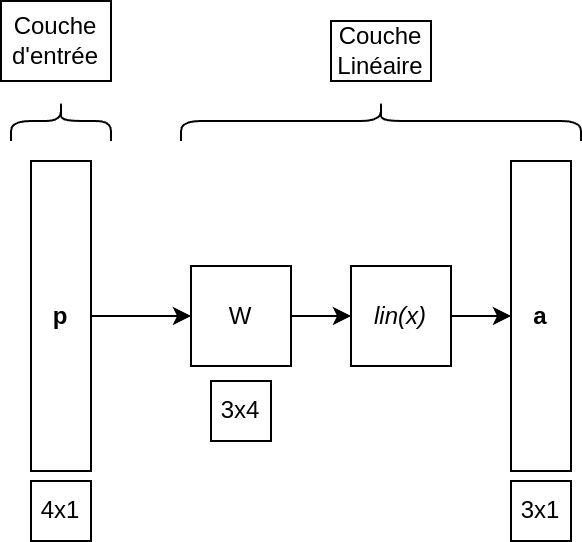

The diagram above was exported from draw.io. Its source (the exported page's mxGraphModel, read from the mxfile embedded in the PNG):
<mxGraphModel dx="1562" dy="921" grid="1" gridSize="10" guides="1" tooltips="1" connect="1" arrows="1" fold="1" page="1" pageScale="1" pageWidth="827" pageHeight="1169" math="0" shadow="0">
  <root>
    <mxCell id="0" />
    <mxCell id="1" parent="0" />
    <mxCell id="CM9102SwawFfFPmDYNY7-13" style="edgeStyle=orthogonalEdgeStyle;rounded=0;orthogonalLoop=1;jettySize=auto;html=1;exitX=0;exitY=0.5;exitDx=0;exitDy=0;" parent="1" source="CM9102SwawFfFPmDYNY7-1" target="CM9102SwawFfFPmDYNY7-3" edge="1">
      <mxGeometry relative="1" as="geometry" />
    </mxCell>
    <mxCell id="CM9102SwawFfFPmDYNY7-1" value="&lt;b&gt;p&lt;/b&gt;" style="rounded=0;whiteSpace=wrap;html=1;direction=west;" parent="1" vertex="1">
      <mxGeometry x="155" y="350" width="30" height="155" as="geometry" />
    </mxCell>
    <mxCell id="CM9102SwawFfFPmDYNY7-14" style="edgeStyle=orthogonalEdgeStyle;rounded=0;orthogonalLoop=1;jettySize=auto;html=1;entryX=0.5;entryY=0;entryDx=0;entryDy=0;" parent="1" source="CM9102SwawFfFPmDYNY7-3" target="CM9102SwawFfFPmDYNY7-8" edge="1">
      <mxGeometry relative="1" as="geometry" />
    </mxCell>
    <mxCell id="CM9102SwawFfFPmDYNY7-3" value="W" style="rounded=0;whiteSpace=wrap;html=1;" parent="1" vertex="1">
      <mxGeometry x="235" y="402.5" width="50" height="50" as="geometry" />
    </mxCell>
    <mxCell id="CM9102SwawFfFPmDYNY7-7" style="edgeStyle=orthogonalEdgeStyle;rounded=0;orthogonalLoop=1;jettySize=auto;html=1;exitX=0.5;exitY=1;exitDx=0;exitDy=0;entryX=1;entryY=0.5;entryDx=0;entryDy=0;" parent="1" source="CM9102SwawFfFPmDYNY7-8" edge="1">
      <mxGeometry relative="1" as="geometry">
        <mxPoint x="395" y="427.5" as="targetPoint" />
      </mxGeometry>
    </mxCell>
    <mxCell id="CM9102SwawFfFPmDYNY7-8" value="&lt;i&gt;lin(x)&lt;/i&gt;" style="whiteSpace=wrap;html=1;aspect=fixed;direction=north;" parent="1" vertex="1">
      <mxGeometry x="315" y="402.5" width="50" height="50" as="geometry" />
    </mxCell>
    <mxCell id="CM9102SwawFfFPmDYNY7-9" value="&lt;b&gt;a&lt;/b&gt;" style="rounded=0;whiteSpace=wrap;html=1;direction=west;" parent="1" vertex="1">
      <mxGeometry x="395" y="350" width="30" height="155" as="geometry" />
    </mxCell>
    <mxCell id="CM9102SwawFfFPmDYNY7-10" value="" style="shape=curlyBracket;whiteSpace=wrap;html=1;rounded=1;flipH=1;labelPosition=right;verticalLabelPosition=middle;align=left;verticalAlign=middle;direction=south;" parent="1" vertex="1">
      <mxGeometry x="145" y="320" width="50" height="20" as="geometry" />
    </mxCell>
    <mxCell id="CM9102SwawFfFPmDYNY7-11" value="Couche&lt;br&gt;d'entrée" style="rounded=0;whiteSpace=wrap;html=1;strokeColor=default;" parent="1" vertex="1">
      <mxGeometry x="140" y="270" width="55" height="40" as="geometry" />
    </mxCell>
    <mxCell id="CM9102SwawFfFPmDYNY7-12" value="Couche Linéaire" style="rounded=0;whiteSpace=wrap;html=1;" parent="1" vertex="1">
      <mxGeometry x="305" y="280" width="50" height="30" as="geometry" />
    </mxCell>
    <mxCell id="CM9102SwawFfFPmDYNY7-15" value="4x1" style="rounded=0;whiteSpace=wrap;html=1;" parent="1" vertex="1">
      <mxGeometry x="155" y="510" width="30" height="30" as="geometry" />
    </mxCell>
    <mxCell id="CM9102SwawFfFPmDYNY7-16" value="3x4" style="rounded=0;whiteSpace=wrap;html=1;" parent="1" vertex="1">
      <mxGeometry x="245" y="460" width="30" height="30" as="geometry" />
    </mxCell>
    <mxCell id="CM9102SwawFfFPmDYNY7-17" value="3x1" style="rounded=0;whiteSpace=wrap;html=1;" parent="1" vertex="1">
      <mxGeometry x="395" y="510" width="30" height="30" as="geometry" />
    </mxCell>
    <mxCell id="CM9102SwawFfFPmDYNY7-18" value="" style="shape=curlyBracket;whiteSpace=wrap;html=1;rounded=1;flipH=1;labelPosition=right;verticalLabelPosition=middle;align=left;verticalAlign=middle;direction=south;" parent="1" vertex="1">
      <mxGeometry x="230" y="320" width="200" height="20" as="geometry" />
    </mxCell>
  </root>
</mxGraphModel>